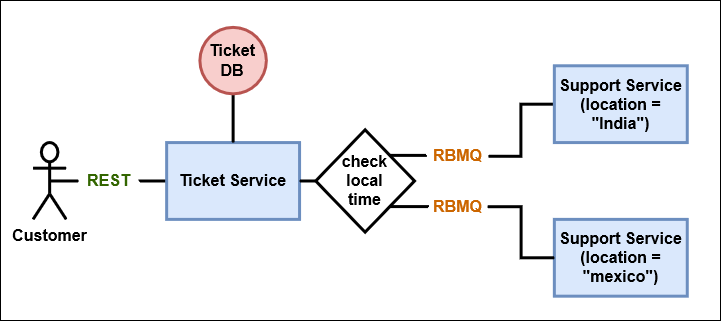

The diagram above was exported from draw.io. Its source (the exported page's mxGraphModel, read from the mxfile embedded in the PNG):
<mxGraphModel dx="1038" dy="531" grid="1" gridSize="10" guides="1" tooltips="1" connect="1" arrows="1" fold="1" page="1" pageScale="1" pageWidth="1169" pageHeight="827" math="0" shadow="0">
  <root>
    <mxCell id="0" />
    <mxCell id="1" parent="0" />
    <mxCell id="Cl8ntJ14_iMJYi-6FusS-1" value="" style="rounded=0;whiteSpace=wrap;html=1;fontSize=12;fontColor=#336600;" parent="1" vertex="1">
      <mxGeometry x="40" y="40" width="720" height="320" as="geometry" />
    </mxCell>
    <mxCell id="Cl8ntJ14_iMJYi-6FusS-2" style="edgeStyle=orthogonalEdgeStyle;rounded=0;orthogonalLoop=1;jettySize=auto;html=1;exitX=0;exitY=0.5;exitDx=0;exitDy=0;entryX=1.025;entryY=0.531;entryDx=0;entryDy=0;entryPerimeter=0;endArrow=none;endFill=0;fontSize=16;strokeWidth=3;fontStyle=1" parent="1" source="Cl8ntJ14_iMJYi-6FusS-3" target="Cl8ntJ14_iMJYi-6FusS-19" edge="1">
      <mxGeometry relative="1" as="geometry" />
    </mxCell>
    <mxCell id="Cl8ntJ14_iMJYi-6FusS-3" value="Ticket Service" style="rounded=0;whiteSpace=wrap;html=1;fillColor=#dae8fc;strokeColor=#6c8ebf;fontSize=16;strokeWidth=3;fontStyle=1" parent="1" vertex="1">
      <mxGeometry x="206.1538461538462" y="182.08000000000004" width="132.92307692307693" height="76.8" as="geometry" />
    </mxCell>
    <mxCell id="Cl8ntJ14_iMJYi-6FusS-4" style="edgeStyle=orthogonalEdgeStyle;rounded=0;orthogonalLoop=1;jettySize=auto;html=1;exitX=0.5;exitY=1;exitDx=0;exitDy=0;entryX=0.5;entryY=0;entryDx=0;entryDy=0;endArrow=none;endFill=0;fontSize=12;fontColor=#000000;strokeWidth=3;fontStyle=1" parent="1" source="Cl8ntJ14_iMJYi-6FusS-5" target="Cl8ntJ14_iMJYi-6FusS-3" edge="1">
      <mxGeometry relative="1" as="geometry" />
    </mxCell>
    <mxCell id="Cl8ntJ14_iMJYi-6FusS-5" value="Ticket DB" style="ellipse;whiteSpace=wrap;html=1;aspect=fixed;fillColor=#f8cecc;strokeColor=#b85450;fontSize=16;strokeWidth=3;fontStyle=1" parent="1" vertex="1">
      <mxGeometry x="239.38461538461536" y="66.88" width="66.46153846153847" height="66.46153846153847" as="geometry" />
    </mxCell>
    <mxCell id="Cl8ntJ14_iMJYi-6FusS-8" style="edgeStyle=orthogonalEdgeStyle;rounded=0;orthogonalLoop=1;jettySize=auto;html=1;exitX=1;exitY=0;exitDx=0;exitDy=0;entryX=-0.033;entryY=0.486;entryDx=0;entryDy=0;entryPerimeter=0;endArrow=none;endFill=0;fontSize=16;strokeWidth=3;fontStyle=1" parent="1" source="Cl8ntJ14_iMJYi-6FusS-9" target="Cl8ntJ14_iMJYi-6FusS-14" edge="1">
      <mxGeometry relative="1" as="geometry" />
    </mxCell>
    <mxCell id="Cl8ntJ14_iMJYi-6FusS-9" value="&lt;div style=&quot;font-size: 16px;&quot;&gt;check &lt;br style=&quot;font-size: 16px;&quot;&gt;&lt;/div&gt;&lt;div style=&quot;font-size: 16px;&quot;&gt;local &lt;br style=&quot;font-size: 16px;&quot;&gt;&lt;/div&gt;&lt;div style=&quot;font-size: 16px;&quot;&gt;time&lt;/div&gt;" style="rhombus;whiteSpace=wrap;html=1;fontSize=16;strokeWidth=3;fontStyle=1" parent="1" vertex="1">
      <mxGeometry x="355.23" y="169.27999999999997" width="98.77" height="102.4" as="geometry" />
    </mxCell>
    <mxCell id="Cl8ntJ14_iMJYi-6FusS-10" style="edgeStyle=orthogonalEdgeStyle;rounded=0;orthogonalLoop=1;jettySize=auto;html=1;exitX=1;exitY=0.5;exitDx=0;exitDy=0;entryX=0;entryY=0.5;entryDx=0;entryDy=0;endArrow=none;endFill=0;fontSize=12;fontColor=#000000;strokeWidth=3;fontStyle=1" parent="1" source="Cl8ntJ14_iMJYi-6FusS-3" target="Cl8ntJ14_iMJYi-6FusS-9" edge="1">
      <mxGeometry relative="1" as="geometry" />
    </mxCell>
    <mxCell id="Cl8ntJ14_iMJYi-6FusS-11" style="edgeStyle=orthogonalEdgeStyle;rounded=0;orthogonalLoop=1;jettySize=auto;html=1;exitX=0;exitY=0.5;exitDx=0;exitDy=0;entryX=1.015;entryY=0.534;entryDx=0;entryDy=0;entryPerimeter=0;endArrow=none;endFill=0;fontSize=16;strokeWidth=3;fontStyle=1" parent="1" source="Cl8ntJ14_iMJYi-6FusS-12" target="Cl8ntJ14_iMJYi-6FusS-14" edge="1">
      <mxGeometry relative="1" as="geometry" />
    </mxCell>
    <mxCell id="Cl8ntJ14_iMJYi-6FusS-12" value="Support Service (location = &quot;India&quot;)" style="rounded=0;whiteSpace=wrap;html=1;fillColor=#dae8fc;strokeColor=#6c8ebf;fontSize=16;strokeWidth=3;fontStyle=1" parent="1" vertex="1">
      <mxGeometry x="593.8461538461539" y="105.27999999999997" width="132.92307692307693" height="76.8" as="geometry" />
    </mxCell>
    <mxCell id="Cl8ntJ14_iMJYi-6FusS-13" value="Support Service (location = &quot;mexico&quot;)" style="rounded=0;whiteSpace=wrap;html=1;fillColor=#dae8fc;strokeColor=#6c8ebf;fontSize=16;strokeWidth=3;fontStyle=1" parent="1" vertex="1">
      <mxGeometry x="593.8461538461539" y="258.88" width="132.92307692307693" height="76.8" as="geometry" />
    </mxCell>
    <mxCell id="Cl8ntJ14_iMJYi-6FusS-14" value="RBMQ" style="text;html=1;align=center;verticalAlign=middle;resizable=0;points=[];autosize=1;fontColor=#CC6600;fontSize=16;strokeWidth=3;fontStyle=1" parent="1" vertex="1">
      <mxGeometry x="467" y="185.08000000000004" width="60" height="20" as="geometry" />
    </mxCell>
    <mxCell id="Cl8ntJ14_iMJYi-6FusS-15" value="RBMQ" style="text;html=1;align=center;verticalAlign=middle;resizable=0;points=[];autosize=1;fontColor=#CC6600;fontSize=16;strokeWidth=3;fontStyle=1" parent="1" vertex="1">
      <mxGeometry x="467" y="236.27999999999997" width="60" height="20" as="geometry" />
    </mxCell>
    <mxCell id="Cl8ntJ14_iMJYi-6FusS-16" style="edgeStyle=orthogonalEdgeStyle;rounded=0;orthogonalLoop=1;jettySize=auto;html=1;exitX=1.001;exitY=0.497;exitDx=0;exitDy=0;entryX=0;entryY=0.5;entryDx=0;entryDy=0;endArrow=none;endFill=0;fontSize=12;fontColor=#000000;exitPerimeter=0;strokeWidth=3;fontStyle=1" parent="1" source="Cl8ntJ14_iMJYi-6FusS-15" target="Cl8ntJ14_iMJYi-6FusS-13" edge="1">
      <mxGeometry relative="1" as="geometry">
        <Array as="points">
          <mxPoint x="560.6153846153846" y="246.08000000000004" />
          <mxPoint x="560.6153846153846" y="297.28" />
        </Array>
      </mxGeometry>
    </mxCell>
    <mxCell id="Cl8ntJ14_iMJYi-6FusS-17" style="edgeStyle=orthogonalEdgeStyle;rounded=0;orthogonalLoop=1;jettySize=auto;html=1;exitX=1;exitY=1;exitDx=0;exitDy=0;entryX=0;entryY=0.5;entryDx=0;entryDy=0;endArrow=none;endFill=0;fontSize=12;fontColor=#000000;strokeWidth=3;fontStyle=1" parent="1" source="Cl8ntJ14_iMJYi-6FusS-9" target="Cl8ntJ14_iMJYi-6FusS-15" edge="1">
      <mxGeometry relative="1" as="geometry">
        <mxPoint x="427.69230769230774" y="246.08000000000004" as="sourcePoint" />
        <mxPoint x="593.8461538461539" y="297.28" as="targetPoint" />
        <Array as="points" />
      </mxGeometry>
    </mxCell>
    <mxCell id="Cl8ntJ14_iMJYi-6FusS-18" value="Customer" style="shape=umlActor;verticalLabelPosition=bottom;verticalAlign=top;html=1;outlineConnect=0;fontSize=16;strokeWidth=3;fontStyle=1" parent="1" vertex="1">
      <mxGeometry x="72.53076923076924" y="182.08000000000004" width="33.23076923076923" height="76.8" as="geometry" />
    </mxCell>
    <mxCell id="Cl8ntJ14_iMJYi-6FusS-19" value="REST" style="text;html=1;align=center;verticalAlign=middle;resizable=0;points=[];autosize=1;fontColor=#336600;fontSize=16;strokeWidth=3;fontStyle=1" parent="1" vertex="1">
      <mxGeometry x="118.0769230769231" y="210.48000000000002" width="60" height="20" as="geometry" />
    </mxCell>
    <mxCell id="Cl8ntJ14_iMJYi-6FusS-20" style="edgeStyle=orthogonalEdgeStyle;rounded=0;orthogonalLoop=1;jettySize=auto;html=1;exitX=0.5;exitY=0.5;exitDx=0;exitDy=0;exitPerimeter=0;entryX=0;entryY=0.5;entryDx=0;entryDy=0;endArrow=none;endFill=0;fontSize=12;fontColor=#000000;strokeWidth=3;fontStyle=1" parent="1" source="Cl8ntJ14_iMJYi-6FusS-18" target="Cl8ntJ14_iMJYi-6FusS-19" edge="1">
      <mxGeometry relative="1" as="geometry">
        <mxPoint x="89.84615384615387" y="220.48000000000025" as="sourcePoint" />
        <mxPoint x="206.1538461538462" y="220.48000000000025" as="targetPoint" />
      </mxGeometry>
    </mxCell>
  </root>
</mxGraphModel>